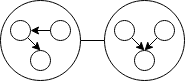

The diagram above was exported from draw.io. Its source (the exported page's mxGraphModel, read from the mxfile embedded in the PNG):
<mxGraphModel dx="1647" dy="1020" grid="1" gridSize="10" guides="1" tooltips="1" connect="1" arrows="1" fold="1" page="1" pageScale="1" pageWidth="850" pageHeight="1100" math="0" shadow="0">
  <root>
    <mxCell id="0" />
    <mxCell id="1" parent="0" />
    <mxCell id="FDsIy_XpaRG8N5lyF76Q-3" style="edgeStyle=orthogonalEdgeStyle;rounded=0;orthogonalLoop=1;jettySize=auto;html=1;exitX=1;exitY=0.5;exitDx=0;exitDy=0;endArrow=none;startFill=0;" edge="1" parent="1" source="FDsIy_XpaRG8N5lyF76Q-1" target="FDsIy_XpaRG8N5lyF76Q-2">
      <mxGeometry relative="1" as="geometry" />
    </mxCell>
    <mxCell id="FDsIy_XpaRG8N5lyF76Q-1" value="" style="ellipse;whiteSpace=wrap;html=1;aspect=fixed;" vertex="1" parent="1">
      <mxGeometry x="200" y="330" width="80" height="80" as="geometry" />
    </mxCell>
    <mxCell id="FDsIy_XpaRG8N5lyF76Q-2" value="" style="ellipse;whiteSpace=wrap;html=1;aspect=fixed;" vertex="1" parent="1">
      <mxGeometry x="304" y="330" width="80" height="80" as="geometry" />
    </mxCell>
    <mxCell id="FDsIy_XpaRG8N5lyF76Q-7" style="edgeStyle=none;rounded=0;orthogonalLoop=1;jettySize=auto;html=1;exitX=1;exitY=1;exitDx=0;exitDy=0;entryX=0.5;entryY=0;entryDx=0;entryDy=0;" edge="1" parent="1" source="FDsIy_XpaRG8N5lyF76Q-4" target="FDsIy_XpaRG8N5lyF76Q-6">
      <mxGeometry relative="1" as="geometry" />
    </mxCell>
    <mxCell id="FDsIy_XpaRG8N5lyF76Q-4" value="" style="ellipse;whiteSpace=wrap;html=1;aspect=fixed;" vertex="1" parent="1">
      <mxGeometry x="210" y="350" width="20" height="20" as="geometry" />
    </mxCell>
    <mxCell id="FDsIy_XpaRG8N5lyF76Q-8" style="edgeStyle=none;rounded=0;orthogonalLoop=1;jettySize=auto;html=1;exitX=0;exitY=0.5;exitDx=0;exitDy=0;" edge="1" parent="1" source="FDsIy_XpaRG8N5lyF76Q-5">
      <mxGeometry relative="1" as="geometry">
        <mxPoint x="230" y="360" as="targetPoint" />
      </mxGeometry>
    </mxCell>
    <mxCell id="FDsIy_XpaRG8N5lyF76Q-5" value="" style="ellipse;whiteSpace=wrap;html=1;aspect=fixed;" vertex="1" parent="1">
      <mxGeometry x="250" y="350" width="20" height="20" as="geometry" />
    </mxCell>
    <mxCell id="FDsIy_XpaRG8N5lyF76Q-6" value="" style="ellipse;whiteSpace=wrap;html=1;aspect=fixed;" vertex="1" parent="1">
      <mxGeometry x="230" y="380" width="20" height="20" as="geometry" />
    </mxCell>
    <mxCell id="FDsIy_XpaRG8N5lyF76Q-9" style="edgeStyle=none;rounded=0;orthogonalLoop=1;jettySize=auto;html=1;exitX=1;exitY=1;exitDx=0;exitDy=0;entryX=0.5;entryY=0;entryDx=0;entryDy=0;" edge="1" parent="1" source="FDsIy_XpaRG8N5lyF76Q-10" target="FDsIy_XpaRG8N5lyF76Q-13">
      <mxGeometry relative="1" as="geometry" />
    </mxCell>
    <mxCell id="FDsIy_XpaRG8N5lyF76Q-10" value="" style="ellipse;whiteSpace=wrap;html=1;aspect=fixed;" vertex="1" parent="1">
      <mxGeometry x="314" y="350" width="20" height="20" as="geometry" />
    </mxCell>
    <mxCell id="FDsIy_XpaRG8N5lyF76Q-15" style="edgeStyle=none;rounded=0;orthogonalLoop=1;jettySize=auto;html=1;exitX=0;exitY=1;exitDx=0;exitDy=0;entryX=0.5;entryY=0;entryDx=0;entryDy=0;" edge="1" parent="1" source="FDsIy_XpaRG8N5lyF76Q-12" target="FDsIy_XpaRG8N5lyF76Q-13">
      <mxGeometry relative="1" as="geometry" />
    </mxCell>
    <mxCell id="FDsIy_XpaRG8N5lyF76Q-12" value="" style="ellipse;whiteSpace=wrap;html=1;aspect=fixed;" vertex="1" parent="1">
      <mxGeometry x="354" y="350" width="20" height="20" as="geometry" />
    </mxCell>
    <mxCell id="FDsIy_XpaRG8N5lyF76Q-13" value="" style="ellipse;whiteSpace=wrap;html=1;aspect=fixed;" vertex="1" parent="1">
      <mxGeometry x="334" y="380" width="20" height="20" as="geometry" />
    </mxCell>
  </root>
</mxGraphModel>